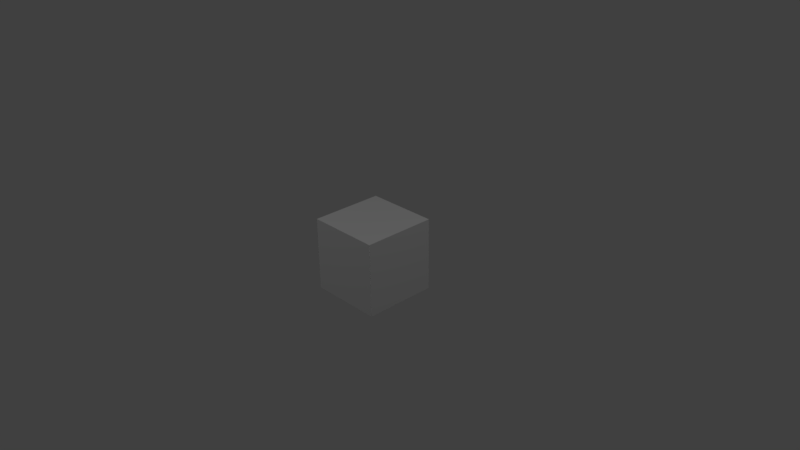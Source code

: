 # Source: paint.blend  (saved by Blender 2.77.0; exported with 4.5.12 LTS)
import bpy
from mathutils import Matrix  # noqa: F401  (used for matrix-valued properties, if any)

bpy.ops.wm.read_factory_settings(use_empty=True)
scene = bpy.context.scene
scene.name = 'Scene'

# ---- collections
col_collection_1 = bpy.data.collections.new('Collection 1'); scene.collection.children.link(col_collection_1)

# ---- materials (node trees are filled in below, after node groups)
mat_material = bpy.data.materials.new('Material')
mat_material.alpha_threshold = 0.0
mat_material.use_transparent_shadow = False
mat_material.roughness = 0.5
mat_material.line_color = (0.0, 0.0, 0.0, 1.0)

# ---- material node trees

# ---- world
world_world = bpy.data.worlds.new('World'); scene.world = world_world
world_world.color = (0.05088, 0.05088, 0.05088)
world_world.use_sun_shadow = False
world_world.sun_shadow_jitter_overblur = 0.0
world_world.cycles.sampling_method = 'MANUAL'

# ---- cameras
cam_camera = bpy.data.cameras.new('Camera')
cam_camera.clip_end = 100.0
cam_camera.lens = 35.0
cam_camera.sensor_width = 32.0
cam_camera.sensor_height = 18.0
cam_camera.ortho_scale = 7.314
cam_camera.dof.focus_distance = 0.0
cam_camera.dof.aperture_fstop = 128.0

# ---- lights
light_lamp_001 = bpy.data.lights.new('Lamp.001', 'POINT')
light_lamp_001.transmission_factor = 0.0
light_lamp_001.cutoff_distance = 30.0
light_lamp_001.energy = 100.0
light_lamp_001.shadow_buffer_clip_start = 1.001
light_lamp_001.shadow_soft_size = 0.1
light_lamp_001.shadow_maximum_resolution = 0.006
light_lamp_001.use_absolute_resolution = True
light_lamp = bpy.data.lights.new('Lamp', 'POINT')
light_lamp.transmission_factor = 0.0
light_lamp.cutoff_distance = 30.0
light_lamp.energy = 100.0
light_lamp.shadow_buffer_clip_start = 1.001
light_lamp.shadow_soft_size = 0.1
light_lamp.shadow_maximum_resolution = 0.006
light_lamp.use_absolute_resolution = True

# ---- meshes
me_cylinder = bpy.data.meshes.new('Cylinder')
me_cylinder.from_pydata([(0.0, 0.25, -0.5), (0.0, 0.25, 0.0), (0.125, 0.2165, -0.5), (0.125, 0.2165, 0.0), (0.2165, 0.125, -0.5), (0.2165, 0.125, 0.0), (0.25, -1.093e-08, -0.5), (0.25, -1.093e-08, 0.0), (0.2165, -0.125, -0.5), (0.2165, -0.125, 0.0), (0.125, -0.2165, -0.5), (0.125, -0.2165, 0.0), (3.775e-08, -0.25, -0.5), (3.775e-08, -0.25, 0.0), (-0.125, -0.2165, -0.5), (-0.125, -0.2165, 0.0), (-0.2165, -0.125, -0.5), (-0.2165, -0.125, 0.0), (-0.25, -1.162e-07, -0.5), (-0.25, -1.162e-07, 0.0), (-0.2165, 0.125, -0.5), (-0.2165, 0.125, 0.0), (-0.125, 0.2165, -0.5), (-0.125, 0.2165, 0.0)], [], [(0, 1, 3, 2), (2, 3, 5, 4), (4, 5, 7, 6), (6, 7, 9, 8), (8, 9, 11, 10), (10, 11, 13, 12), (12, 13, 15, 14), (14, 15, 17, 16), (16, 17, 19, 18), (18, 19, 21, 20), (3, 1, 23, 21, 19, 17, 15, 13, 11, 9, 7, 5), (20, 21, 23, 22), (22, 23, 1, 0), (0, 2, 4, 6, 8, 10, 12, 14, 16, 18, 20, 22)])
_uv = me_cylinder.uv_layers.new(name='UVMap')
_uv.uv.foreach_set('vector', [0.9999, 0.0001189, 0.9999, 0.322, 0.9166, 0.322, 0.9166, 0.000119, 0.9166, 0.000119, 0.9166, 0.322, 0.8333, 0.322, 0.8333, 0.0001191, 0.8333, 0.0001191, 0.8333, 0.322, 0.7499, 0.322, 0.7499, 0.0001191, 0.7499, 0.0001191, 0.7499, 0.322, 0.6666, 0.322, 0.6666, 0.0001192, 0.6666, 0.0001192, 0.6666, 0.322, 0.5833, 0.322, 0.5833, 0.0001192, 0.5833, 0.0001192, 0.5833, 0.322, 0.5, 0.322, 0.5, 0.0001192, 0.5, 0.0001192, 0.5, 0.322, 0.4167, 0.322, 0.4167, 0.0001193, 0.4167, 0.0001193, 0.4167, 0.322, 0.3334, 0.322, 0.3334, 0.0001192, 0.3334, 0.0001192, 0.3334, 0.322, 0.2501, 0.322, 0.2501, 0.0001192, 0.2501, 0.0001192, 0.2501, 0.322, 0.1667, 0.322, 0.1667, 0.0001192, 0.1141, 0.6332, 0.04192, 0.5915, 0.0002596, 0.5194, 0.0002596, 0.4361, 0.04192, 0.3639, 0.1141, 0.3223, 0.1974, 0.3223, 0.2695, 0.3639, 0.3112, 0.4361, 0.3112, 0.5194, 0.2695, 0.5915, 0.1974, 0.6332, 0.1667, 0.0001192, 0.1667, 0.322, 0.08343, 0.322, 0.08343, 0.0001192, 0.08343, 0.0001192, 0.08343, 0.322, 0.0001189, 0.322, 0.0001189, 0.0001191, 0.1972, 0.3223, 0.2694, 0.3639, 0.311, 0.4361, 0.311, 0.5194, 0.2694, 0.5915, 0.1972, 0.6332, 0.1139, 0.6332, 0.04178, 0.5915, 0.000119, 0.5194, 0.0001189, 0.4361, 0.04178, 0.3639, 0.1139, 0.3223])
me_cylinder.use_remesh_preserve_volume = False
me_cylinder.use_remesh_preserve_attributes = False
me_cylinder.use_mirror_vertex_groups = False
me_cylinder.update()
me_cube = bpy.data.meshes.new('Cube')
me_cube.from_pydata([(0.5, 0.5, -0.5), (0.5, -0.5, -0.5), (-0.5, -0.5, -0.5), (-0.5, 0.5, -0.5), (0.5, 0.5, 0.5), (0.5, -0.5, 0.5), (-0.5, -0.5, 0.5), (-0.5, 0.5, 0.5)], [], [(0, 1, 2, 3), (4, 7, 6, 5), (0, 4, 5, 1), (1, 5, 6, 2), (2, 6, 7, 3), (4, 0, 3, 7)])
me_cube.materials.append(mat_material)
me_cube.use_remesh_preserve_volume = False
me_cube.use_remesh_preserve_attributes = False
me_cube.use_mirror_vertex_groups = False
me_cube.update()

# ---- objects
ob_lamp_001 = bpy.data.objects.new('Lamp.001', light_lamp_001)
ob_cylinder = bpy.data.objects.new('Cylinder', me_cylinder)
ob_cube = bpy.data.objects.new('Cube', me_cube)
ob_lamp = bpy.data.objects.new('Lamp', light_lamp)
ob_camera = bpy.data.objects.new('Camera', cam_camera)

# ---- transforms, parenting, visibility, modifiers, constraints
ob_lamp_001.location = (-2.136, -4.436, 5.904)
ob_lamp_001.rotation_euler = (0.6503, 0.05522, 1.866)
ob_lamp_001.lock_rotations_4d = False
ob_lamp_001.empty_display_type = 'ARROWS'
ob_lamp_001.color = (0.0, 0.0, 0.0, 0.0)
ob_lamp_001.lineart.crease_threshold = 0.0
ob_cylinder.location = (0.0, 0.0, 0.0)
ob_cylinder.lineart.crease_threshold = 0.0
ob_cube.location = (0.0, 0.0, 0.0)
ob_cube.lock_rotations_4d = False
ob_cube.empty_display_type = 'ARROWS'
ob_cube.display_type = 'WIRE'
ob_cube.show_wire = True
ob_cube.lineart.crease_threshold = 0.0
ob_lamp.location = (4.076, 1.005, 5.904)
ob_lamp.rotation_euler = (0.6503, 0.05522, 1.866)
ob_lamp.lock_rotations_4d = False
ob_lamp.empty_display_type = 'ARROWS'
ob_lamp.color = (0.0, 0.0, 0.0, 0.0)
ob_lamp.lineart.crease_threshold = 0.0
ob_camera.location = (7.481, -6.508, 5.344)
ob_camera.rotation_euler = (1.109, 0.01082, 0.8149)
ob_camera.lock_rotations_4d = False
ob_camera.empty_display_type = 'ARROWS'
ob_camera.color = (0.0, 0.0, 0.0, 0.0)
ob_camera.display_type = 'WIRE'
ob_camera.lineart.crease_threshold = 0.0

# ---- collection membership
col_collection_1.objects.link(ob_lamp_001)
col_collection_1.objects.link(ob_cylinder)
col_collection_1.objects.link(ob_cube)
col_collection_1.objects.link(ob_lamp)
col_collection_1.objects.link(ob_camera)

# ---- scene / render settings (as saved in the file)
scene.camera = ob_camera
scene.frame_start = 1; scene.frame_end = 250; scene.frame_set(1)
scene.render.engine = 'BLENDER_EEVEE_NEXT'
scene.render.resolution_percentage = 50
scene.render.dither_intensity = 0.0
scene.cycles.use_denoising = False
scene.cycles.samples = 128
scene.cycles.sampling_pattern = 'TABULATED_SOBOL'
scene.cycles.light_sampling_threshold = 0.0
scene.cycles.use_adaptive_sampling = False
scene.cycles.use_light_tree = False
scene.cycles.blur_glossy = 0.0
scene.cycles.sample_clamp_indirect = 0.0
scene.view_settings.view_transform = 'Standard'
bpy.context.view_layer.update()
